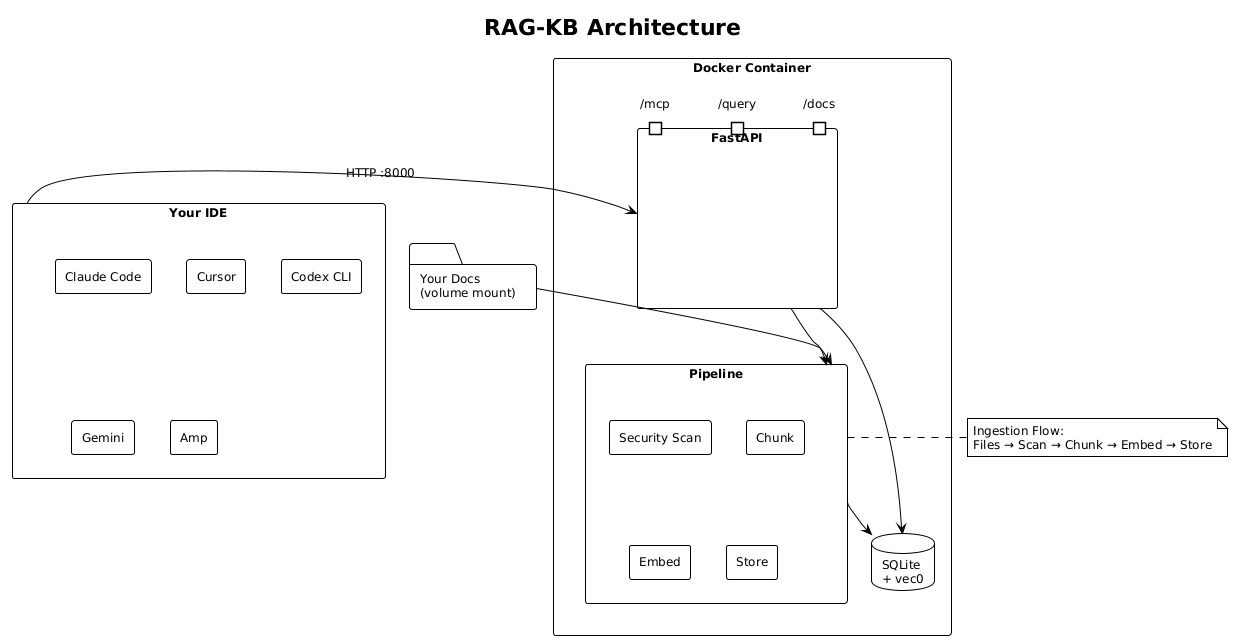

The diagram above was rendered by PlantUML. Its source (embedded in the PNG):
@startuml architecture
!theme plain
skinparam backgroundColor white
skinparam componentStyle rectangle
skinparam defaultFontSize 12

title RAG-KB Architecture

rectangle "Your IDE" as ide {
  component "Claude Code" as claude
  component "Cursor" as cursor
  component "Codex CLI" as codex
  component "Gemini" as gemini
  component "Amp" as amp
}

rectangle "Docker Container" as docker {
  component "FastAPI" as api {
    portin "/mcp" as mcp
    portin "/query" as query
    portin "/docs" as docs
  }

  database "SQLite\n+ vec0" as db

  component "Pipeline" as pipeline {
    component "Security Scan" as scan
    component "Chunk" as chunk
    component "Embed" as embed
    component "Store" as store
  }
}

folder "Your Docs\n(volume mount)" as files

ide -right-> api : HTTP :8000
api --> db
api --> pipeline
pipeline --> db
files --> pipeline

note right of pipeline
  Ingestion Flow:
  Files → Scan → Chunk → Embed → Store
end note

@enduml